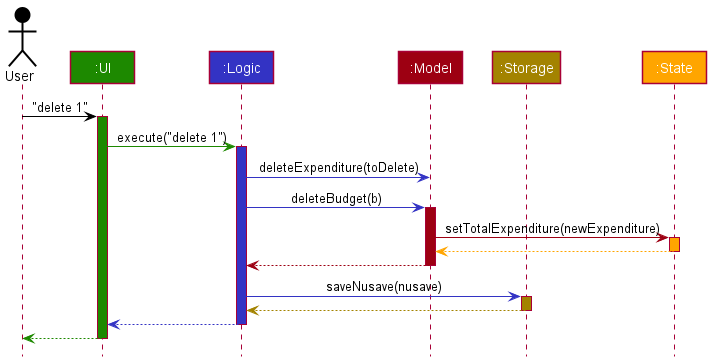

The diagram above was rendered by PlantUML. Its source (embedded in the PNG):
@startuml
!include style.puml

Actor User as user USER_COLOR
Participant ":UI" as ui UI_COLOR
Participant ":Logic" as logic LOGIC_COLOR
Participant ":Model" as model MODEL_COLOR
Participant ":Storage" as storage STORAGE_COLOR
Participant ":State" as state #Orange

user -[USER_COLOR]> ui : "delete 1"
activate ui UI_COLOR

ui -[UI_COLOR]> logic : execute("delete 1")
activate logic LOGIC_COLOR

logic -[LOGIC_COLOR]> model : deleteExpenditure(toDelete)
logic -[LOGIC_COLOR]> model : deleteBudget(b)
activate model MODEL_COLOR

model -[MODEL_COLOR]> state : setTotalExpenditure(newExpenditure)
activate state #Orange
state -[#Orange]-> model
deactivate state

model -[MODEL_COLOR]-> logic
deactivate model

logic -[LOGIC_COLOR]> storage : saveNusave(nusave)
activate storage STORAGE_COLOR

storage --[STORAGE_COLOR]> logic
deactivate storage

logic --[LOGIC_COLOR]> ui
deactivate logic

ui--[UI_COLOR]> user
deactivate ui
@enduml